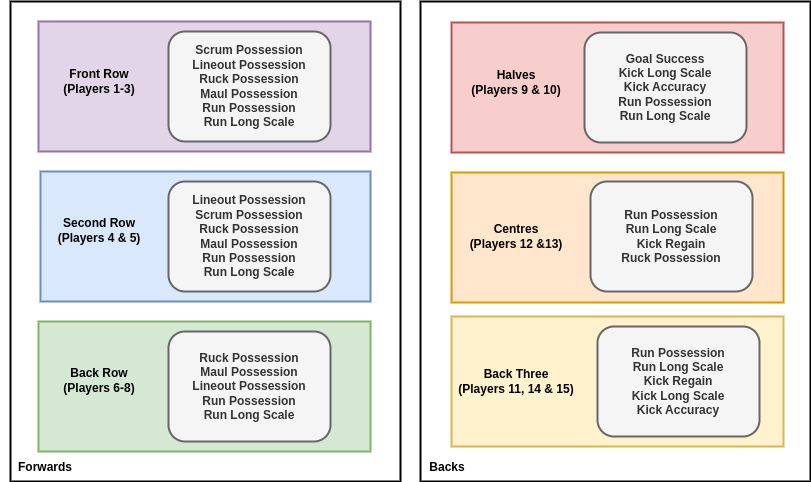

The diagram above was exported from draw.io. Its source (the exported page's mxGraphModel, read from the mxfile embedded in the PNG):
<mxGraphModel dx="884" dy="579" grid="1" gridSize="10" guides="1" tooltips="1" connect="1" arrows="1" fold="1" page="1" pageScale="1" pageWidth="827" pageHeight="1169" math="0" shadow="0">
  <root>
    <mxCell id="0" />
    <mxCell id="1" parent="0" />
    <mxCell id="xwkTn4_lXlC1qBIovqie-17" value="" style="rounded=0;whiteSpace=wrap;html=1;strokeWidth=2;" parent="1" vertex="1">
      <mxGeometry x="10" y="10" width="390" height="480" as="geometry" />
    </mxCell>
    <mxCell id="xwkTn4_lXlC1qBIovqie-1" value="" style="rounded=0;whiteSpace=wrap;html=1;fillColor=#e1d5e7;strokeColor=#9673a6;strokeWidth=2;" parent="1" vertex="1">
      <mxGeometry x="38" y="30" width="332" height="130" as="geometry" />
    </mxCell>
    <mxCell id="xwkTn4_lXlC1qBIovqie-2" value="&lt;b&gt;Front Row (Players 1-3)&lt;/b&gt;" style="text;html=1;strokeColor=none;fillColor=none;align=center;verticalAlign=middle;whiteSpace=wrap;rounded=0;" parent="1" vertex="1">
      <mxGeometry x="54" y="75" width="90" height="30" as="geometry" />
    </mxCell>
    <mxCell id="xwkTn4_lXlC1qBIovqie-3" value="&lt;b style=&quot;border-color: var(--border-color);&quot;&gt;Scrum Possession&lt;br style=&quot;border-color: var(--border-color);&quot;&gt;Lineout Possession&lt;br style=&quot;border-color: var(--border-color);&quot;&gt;Ruck Possession&lt;br style=&quot;border-color: var(--border-color);&quot;&gt;Maul Possession&lt;br&gt;&lt;/b&gt;&lt;b&gt;Run Possession&lt;br&gt;Run Long Scale&lt;br&gt;&lt;/b&gt;" style="rounded=1;whiteSpace=wrap;html=1;strokeWidth=2;fillColor=#f5f5f5;strokeColor=#666666;fontColor=#333333;" parent="1" vertex="1">
      <mxGeometry x="168" y="40" width="162" height="110" as="geometry" />
    </mxCell>
    <mxCell id="xwkTn4_lXlC1qBIovqie-6" value="" style="rounded=0;whiteSpace=wrap;html=1;fillColor=#dae8fc;strokeColor=#6c8ebf;strokeWidth=2;" parent="1" vertex="1">
      <mxGeometry x="40" y="180" width="330" height="130" as="geometry" />
    </mxCell>
    <mxCell id="xwkTn4_lXlC1qBIovqie-7" value="&lt;b&gt;Second Row&lt;br&gt;(Players 4 &amp;amp; 5)&lt;br&gt;&lt;/b&gt;" style="text;html=1;strokeColor=none;fillColor=none;align=center;verticalAlign=middle;whiteSpace=wrap;rounded=0;" parent="1" vertex="1">
      <mxGeometry x="54" y="224" width="90" height="30" as="geometry" />
    </mxCell>
    <mxCell id="xwkTn4_lXlC1qBIovqie-12" value="" style="rounded=0;whiteSpace=wrap;html=1;fillColor=#d5e8d4;strokeColor=#82b366;strokeWidth=2;" parent="1" vertex="1">
      <mxGeometry x="38" y="330" width="332" height="130" as="geometry" />
    </mxCell>
    <mxCell id="xwkTn4_lXlC1qBIovqie-13" value="&lt;b&gt;Back Row&lt;br&gt;(Players 6-8)&lt;br&gt;&lt;/b&gt;" style="text;html=1;strokeColor=none;fillColor=none;align=center;verticalAlign=middle;whiteSpace=wrap;rounded=0;" parent="1" vertex="1">
      <mxGeometry x="54" y="374" width="90" height="30" as="geometry" />
    </mxCell>
    <mxCell id="xwkTn4_lXlC1qBIovqie-18" value="&lt;b&gt;Forwards&lt;/b&gt;" style="text;html=1;strokeColor=none;fillColor=none;align=center;verticalAlign=middle;whiteSpace=wrap;rounded=0;" parent="1" vertex="1">
      <mxGeometry y="461" width="90" height="30" as="geometry" />
    </mxCell>
    <mxCell id="xwkTn4_lXlC1qBIovqie-19" value="" style="rounded=0;whiteSpace=wrap;html=1;strokeWidth=2;" parent="1" vertex="1">
      <mxGeometry x="420" y="10" width="390" height="480" as="geometry" />
    </mxCell>
    <mxCell id="xwkTn4_lXlC1qBIovqie-25" value="" style="rounded=0;whiteSpace=wrap;html=1;fillColor=#ffe6cc;strokeColor=#d79b00;strokeWidth=2;" parent="1" vertex="1">
      <mxGeometry x="451" y="181" width="332" height="130" as="geometry" />
    </mxCell>
    <mxCell id="xwkTn4_lXlC1qBIovqie-26" value="&lt;b&gt;Centres&lt;br&gt;(Players 12 &amp;amp;13)&lt;br&gt;&lt;/b&gt;" style="text;html=1;strokeColor=none;fillColor=none;align=center;verticalAlign=middle;whiteSpace=wrap;rounded=0;" parent="1" vertex="1">
      <mxGeometry x="463" y="229.5" width="106" height="31" as="geometry" />
    </mxCell>
    <mxCell id="xwkTn4_lXlC1qBIovqie-29" value="" style="rounded=0;whiteSpace=wrap;html=1;fillColor=#fff2cc;strokeColor=#d6b656;strokeWidth=2;" parent="1" vertex="1">
      <mxGeometry x="451" y="325" width="332" height="130" as="geometry" />
    </mxCell>
    <mxCell id="xwkTn4_lXlC1qBIovqie-30" value="&lt;b&gt;Back Three&lt;br&gt;(Players 11, 14 &amp;amp; 15)&lt;br&gt;&lt;/b&gt;" style="text;html=1;strokeColor=none;fillColor=none;align=center;verticalAlign=middle;whiteSpace=wrap;rounded=0;" parent="1" vertex="1">
      <mxGeometry x="456" y="375" width="120" height="30" as="geometry" />
    </mxCell>
    <mxCell id="xwkTn4_lXlC1qBIovqie-34" value="&lt;b&gt;Backs&lt;/b&gt;" style="text;html=1;strokeColor=none;fillColor=none;align=center;verticalAlign=middle;whiteSpace=wrap;rounded=0;" parent="1" vertex="1">
      <mxGeometry x="402" y="461" width="90" height="30" as="geometry" />
    </mxCell>
    <mxCell id="xwkTn4_lXlC1qBIovqie-35" value="" style="rounded=0;whiteSpace=wrap;html=1;fillColor=#f8cecc;strokeColor=#b85450;strokeWidth=2;" parent="1" vertex="1">
      <mxGeometry x="451" y="31" width="332" height="130" as="geometry" />
    </mxCell>
    <mxCell id="xwkTn4_lXlC1qBIovqie-36" value="&lt;b&gt;Halves&lt;br&gt;(Players 9 &amp;amp; 10)&lt;br&gt;&lt;/b&gt;" style="text;html=1;strokeColor=none;fillColor=none;align=center;verticalAlign=middle;whiteSpace=wrap;rounded=0;" parent="1" vertex="1">
      <mxGeometry x="469" y="76" width="94" height="30" as="geometry" />
    </mxCell>
    <mxCell id="q_WxIiBHOU94RtXenqJ0-7" value="&lt;b style=&quot;border-color: var(--border-color);&quot;&gt;&lt;b style=&quot;border-color: var(--border-color);&quot;&gt;Lineout Possession&lt;/b&gt;&lt;br&gt;Scrum Possession&lt;br style=&quot;border-color: var(--border-color);&quot;&gt;Ruck Possession&lt;br style=&quot;border-color: var(--border-color);&quot;&gt;Maul Possession&lt;br&gt;&lt;/b&gt;&lt;b&gt;Run Possession&lt;br&gt;Run Long Scale&lt;br&gt;&lt;/b&gt;" style="rounded=1;whiteSpace=wrap;html=1;strokeWidth=2;fillColor=#f5f5f5;strokeColor=#666666;fontColor=#333333;" parent="1" vertex="1">
      <mxGeometry x="168" y="190" width="162" height="110" as="geometry" />
    </mxCell>
    <mxCell id="q_WxIiBHOU94RtXenqJ0-8" value="&lt;b style=&quot;border-color: var(--border-color);&quot;&gt;Ruck Possession&lt;br style=&quot;border-color: var(--border-color);&quot;&gt;Maul Possession&lt;br&gt;&lt;b style=&quot;border-color: var(--border-color);&quot;&gt;&lt;b style=&quot;border-color: var(--border-color);&quot;&gt;Lineout Possession&lt;/b&gt;&lt;/b&gt;&lt;br&gt;&lt;/b&gt;&lt;b&gt;Run Possession&lt;br&gt;Run Long Scale&lt;br&gt;&lt;/b&gt;" style="rounded=1;whiteSpace=wrap;html=1;strokeWidth=2;fillColor=#f5f5f5;strokeColor=#666666;fontColor=#333333;" parent="1" vertex="1">
      <mxGeometry x="168" y="340" width="162" height="110" as="geometry" />
    </mxCell>
    <mxCell id="q_WxIiBHOU94RtXenqJ0-9" value="&lt;b style=&quot;border-color: var(--border-color);&quot;&gt;Goal Success&lt;br&gt;Kick Long Scale&lt;br&gt;Kick Accuracy&lt;br&gt;&lt;/b&gt;&lt;b&gt;Run Possession&lt;br&gt;Run Long Scale&lt;br&gt;&lt;/b&gt;" style="rounded=1;whiteSpace=wrap;html=1;strokeWidth=2;fillColor=#f5f5f5;strokeColor=#666666;fontColor=#333333;" parent="1" vertex="1">
      <mxGeometry x="584" y="41" width="162" height="110" as="geometry" />
    </mxCell>
    <mxCell id="q_WxIiBHOU94RtXenqJ0-11" value="&lt;b&gt;Run Possession&lt;br&gt;Run Long Scale&lt;br&gt;Kick Regain&lt;br&gt;&lt;/b&gt;&lt;b style=&quot;border-color: var(--border-color);&quot;&gt;Ruck Possession&lt;/b&gt;&lt;b&gt;&lt;br&gt;&lt;/b&gt;" style="rounded=1;whiteSpace=wrap;html=1;strokeWidth=2;fillColor=#f5f5f5;strokeColor=#666666;fontColor=#333333;" parent="1" vertex="1">
      <mxGeometry x="590" y="190" width="162" height="110" as="geometry" />
    </mxCell>
    <mxCell id="q_WxIiBHOU94RtXenqJ0-12" value="&lt;b style=&quot;border-color: var(--border-color);&quot;&gt;&lt;b style=&quot;border-color: var(--border-color);&quot;&gt;Run Possession&lt;br style=&quot;border-color: var(--border-color);&quot;&gt;Run Long Scale&lt;br&gt;&lt;/b&gt;Kick Regain&lt;br&gt;Kick Long Scale&lt;br&gt;Kick Accuracy&lt;/b&gt;&lt;b&gt;&lt;br&gt;&lt;/b&gt;" style="rounded=1;whiteSpace=wrap;html=1;strokeWidth=2;fillColor=#f5f5f5;strokeColor=#666666;fontColor=#333333;" parent="1" vertex="1">
      <mxGeometry x="597" y="335" width="162" height="110" as="geometry" />
    </mxCell>
  </root>
</mxGraphModel>